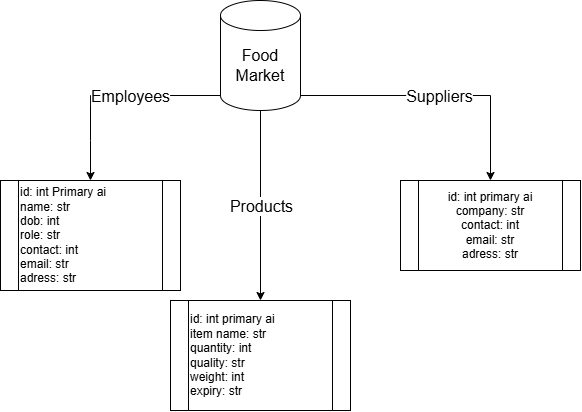

The diagram above was exported from draw.io. Its source (the exported page's mxGraphModel, read from the mxfile embedded in the PNG):
<mxGraphModel dx="638" dy="417" grid="1" gridSize="10" guides="1" tooltips="1" connect="1" arrows="1" fold="1" page="1" pageScale="1" pageWidth="850" pageHeight="1100" math="0" shadow="0">
  <root>
    <mxCell id="0" />
    <mxCell id="1" parent="0" />
    <mxCell id="yuN0GxbpD_SRmT5xkAmz-6" parent="1" style="shape=cylinder3;whiteSpace=wrap;html=1;boundedLbl=1;backgroundOutline=1;size=15;" value="" vertex="1">
      <mxGeometry height="110" width="80" x="370" y="20" as="geometry" />
    </mxCell>
    <mxCell id="yuN0GxbpD_SRmT5xkAmz-7" parent="1" style="text;html=1;whiteSpace=wrap;strokeColor=none;fillColor=none;align=center;verticalAlign=middle;rounded=0;fontSize=16;" value="Food&lt;div&gt;Market&lt;/div&gt;" vertex="1">
      <mxGeometry height="30" width="60" x="380" y="70" as="geometry" />
    </mxCell>
    <mxCell id="yuN0GxbpD_SRmT5xkAmz-13" edge="1" parent="1" source="yuN0GxbpD_SRmT5xkAmz-6" style="endArrow=classic;html=1;rounded=0;defaultLabelBackgroundColor=page;exitX=0;exitY=1;exitDx=0;exitDy=-15;exitPerimeter=0;entryX=0.5;entryY=0;entryDx=0;entryDy=0;" value="">
      <mxGeometry relative="1" x="-0.1665" as="geometry">
        <Array as="points">
          <mxPoint x="240" y="115" />
          <mxPoint x="240" y="160" />
        </Array>
        <mxPoint x="240" y="190" as="sourcePoint" />
        <mxPoint x="240" y="200" as="targetPoint" />
      </mxGeometry>
    </mxCell>
    <mxCell id="yuN0GxbpD_SRmT5xkAmz-14" connectable="0" parent="yuN0GxbpD_SRmT5xkAmz-13" style="edgeLabel;resizable=0;html=1;inheritText=fontFamily,fontColor,fontStyle,textOpacity,labelBorderColor,labelBorderWidth,labelBackgroundColor,defaultLabelBackgroundColor,labelPadding;;align=center;verticalAlign=middle;defaultLabelBackgroundColor=page;fontSize=16;" value="Employees" vertex="1">
      <mxGeometry relative="1" x="-0.1665" as="geometry" />
    </mxCell>
    <mxCell id="yuN0GxbpD_SRmT5xkAmz-21" parent="1" style="shape=process;whiteSpace=wrap;html=1;backgroundOutline=1;align=left;" value="id: int Primary ai&lt;div&gt;name: str&lt;/div&gt;&lt;div&gt;dob: int&lt;/div&gt;&lt;div&gt;role: str&lt;/div&gt;&lt;div&gt;contact: int&lt;/div&gt;&lt;div&gt;email: str&lt;/div&gt;&lt;div&gt;adress: str&lt;/div&gt;" vertex="1">
      <mxGeometry height="110" width="180" x="150" y="200" as="geometry" />
    </mxCell>
    <mxCell id="yuN0GxbpD_SRmT5xkAmz-22" edge="1" parent="1" source="yuN0GxbpD_SRmT5xkAmz-6" style="endArrow=classic;html=1;rounded=0;defaultLabelBackgroundColor=page;exitX=0.5;exitY=1;exitDx=0;exitDy=0;exitPerimeter=0;entryX=0.5;entryY=0;entryDx=0;entryDy=0;" target="yuN0GxbpD_SRmT5xkAmz-24" value="">
      <mxGeometry relative="1" as="geometry">
        <mxPoint x="350" y="220" as="sourcePoint" />
        <mxPoint x="410" y="320" as="targetPoint" />
      </mxGeometry>
    </mxCell>
    <mxCell id="yuN0GxbpD_SRmT5xkAmz-23" connectable="0" parent="yuN0GxbpD_SRmT5xkAmz-22" style="edgeLabel;resizable=0;html=1;inheritText=fontFamily,fontColor,fontStyle,textOpacity,labelBorderColor,labelBorderWidth,labelBackgroundColor,defaultLabelBackgroundColor,labelPadding;;align=center;verticalAlign=middle;defaultLabelBackgroundColor=page;fontSize=16;" value="Products" vertex="1">
      <mxGeometry relative="1" as="geometry" />
    </mxCell>
    <mxCell id="yuN0GxbpD_SRmT5xkAmz-24" parent="1" style="shape=process;whiteSpace=wrap;html=1;backgroundOutline=1;align=left;" value="id: int primary ai&lt;div&gt;item name: str&lt;/div&gt;&lt;div&gt;quantity: int&lt;/div&gt;&lt;div&gt;quality: str&lt;/div&gt;&lt;div&gt;weight: int&lt;/div&gt;&lt;div&gt;expiry: str&lt;/div&gt;" vertex="1">
      <mxGeometry height="110" width="180" x="320" y="320" as="geometry" />
    </mxCell>
    <mxCell id="yuN0GxbpD_SRmT5xkAmz-25" edge="1" parent="1" source="yuN0GxbpD_SRmT5xkAmz-6" style="endArrow=classic;html=1;rounded=0;defaultLabelBackgroundColor=page;exitX=1;exitY=1;exitDx=0;exitDy=-15;exitPerimeter=0;" value="">
      <mxGeometry relative="1" as="geometry">
        <Array as="points">
          <mxPoint x="640" y="115" />
        </Array>
        <mxPoint x="470" y="170" as="sourcePoint" />
        <mxPoint x="640" y="200" as="targetPoint" />
      </mxGeometry>
    </mxCell>
    <mxCell id="yuN0GxbpD_SRmT5xkAmz-26" connectable="0" parent="yuN0GxbpD_SRmT5xkAmz-25" style="edgeLabel;resizable=0;html=1;inheritText=fontFamily,fontColor,fontStyle,textOpacity,labelBorderColor,labelBorderWidth,labelBackgroundColor,defaultLabelBackgroundColor,labelPadding;;align=center;verticalAlign=middle;defaultLabelBackgroundColor=page;fontSize=16;" value="Suppliers" vertex="1">
      <mxGeometry relative="1" as="geometry" />
    </mxCell>
    <mxCell id="yuN0GxbpD_SRmT5xkAmz-27" parent="1" style="shape=process;whiteSpace=wrap;html=1;backgroundOutline=1;" value="id: int primary ai&lt;div&gt;company: str&lt;/div&gt;&lt;div&gt;contact: int&lt;/div&gt;&lt;div&gt;email: str&lt;/div&gt;&lt;div&gt;adress: str&lt;/div&gt;" vertex="1">
      <mxGeometry height="90" width="180" x="550" y="200" as="geometry" />
    </mxCell>
  </root>
</mxGraphModel>